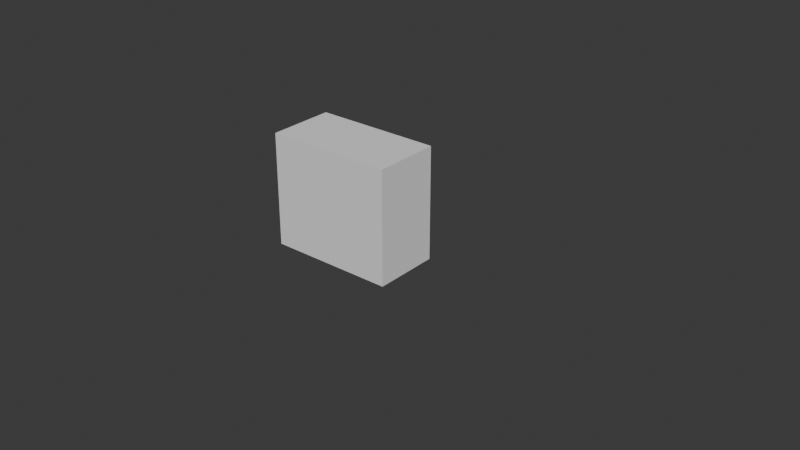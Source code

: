 # Source: hooman.blend  (saved by Blender 4.4.32; exported with 4.5.12 LTS)
import bpy
from mathutils import Matrix  # noqa: F401  (used for matrix-valued properties, if any)

bpy.ops.wm.read_factory_settings(use_empty=True)
scene = bpy.context.scene
scene.name = 'Scene'

# ---- collections
col_collection = bpy.data.collections.new('Collection'); scene.collection.children.link(col_collection)
col_human = bpy.data.collections.new('human'); scene.collection.children.link(col_human)
col_body = bpy.data.collections.new('Body'); col_human.children.link(col_body)

# ---- world
world_world = bpy.data.worlds.new('World'); scene.world = world_world
world_world.use_nodes = True; world_world.node_tree.nodes.clear()
_N = world_world.node_tree.nodes; _L = world_world.node_tree.links
n0 = _N.new('ShaderNodeOutputWorld'); n0.name = 'World Output'; n0.location = (300, 300)
n1 = _N.new('ShaderNodeBackground'); n1.name = 'Background'; n1.location = (10, 300)
n1.inputs[0].default_value = (0.05088, 0.05088, 0.05088, 1.0)
_L.new(n1.outputs[0], n0.inputs[0])
n0.is_active_output = True
world_world.color = (0.05088, 0.05088, 0.05088)
world_world.sun_shadow_jitter_overblur = 0.0

# ---- meshes
me_cube_001 = bpy.data.meshes.new('Cube.001')
me_cube_001.from_pydata([(-1.0, -1.0, -1.0), (-1.0, -1.0, 1.0), (-1.0, 4.0, -1.0), (-1.0, 4.0, 1.0), (1.0, -1.0, -1.0), (1.0, -1.0, 1.0), (1.0, 4.0, -1.0), (1.0, 4.0, 1.0)], [], [(0, 1, 3, 2), (2, 3, 7, 6), (6, 7, 5, 4), (4, 5, 1, 0), (2, 6, 4, 0), (7, 3, 1, 5)])
_uv = me_cube_001.uv_layers.new(name='UVMap')
_uv.uv.foreach_set('vector', [0.375, 0.0, 0.625, 0.0, 0.625, 0.25, 0.375, 0.25, 0.375, 0.25, 0.625, 0.25, 0.625, 0.5, 0.375, 0.5, 0.375, 0.5, 0.625, 0.5, 0.625, 0.75, 0.375, 0.75, 0.375, 0.75, 0.625, 0.75, 0.625, 1.0, 0.375, 1.0, 0.125, 0.5, 0.375, 0.5, 0.375, 0.75, 0.125, 0.75, 0.625, 0.5, 0.875, 0.5, 0.875, 0.75, 0.625, 0.75])
me_cube_001.update()
me_cube_008 = bpy.data.meshes.new('Cube.008')
me_cube_008.from_pydata([(-1.0, -1.0, -1.0), (-1.0, -1.0, 1.0), (-1.0, 4.0, -1.0), (-1.0, 4.0, 1.0), (1.0, -1.0, -1.0), (1.0, -1.0, 1.0), (1.0, 4.0, -1.0), (1.0, 4.0, 1.0)], [], [(0, 1, 3, 2), (2, 3, 7, 6), (6, 7, 5, 4), (4, 5, 1, 0), (2, 6, 4, 0), (7, 3, 1, 5)])
_uv = me_cube_008.uv_layers.new(name='UVMap')
_uv.uv.foreach_set('vector', [0.375, 0.0, 0.625, 0.0, 0.625, 0.25, 0.375, 0.25, 0.375, 0.25, 0.625, 0.25, 0.625, 0.5, 0.375, 0.5, 0.375, 0.5, 0.625, 0.5, 0.625, 0.75, 0.375, 0.75, 0.375, 0.75, 0.625, 0.75, 0.625, 1.0, 0.375, 1.0, 0.125, 0.5, 0.375, 0.5, 0.375, 0.75, 0.125, 0.75, 0.625, 0.5, 0.875, 0.5, 0.875, 0.75, 0.625, 0.75])
me_cube_008.update()
me_cube_010 = bpy.data.meshes.new('Cube.010')
me_cube_010.from_pydata([(-1.0, -1.0, -1.0), (-1.0, -1.0, 1.0), (-1.0, 4.0, -1.0), (-1.0, 4.0, 1.0), (1.0, -1.0, -1.0), (1.0, -1.0, 1.0), (1.0, 4.0, -1.0), (1.0, 4.0, 1.0)], [], [(0, 1, 3, 2), (2, 3, 7, 6), (6, 7, 5, 4), (4, 5, 1, 0), (2, 6, 4, 0), (7, 3, 1, 5)])
_uv = me_cube_010.uv_layers.new(name='UVMap')
_uv.uv.foreach_set('vector', [0.375, 0.0, 0.625, 0.0, 0.625, 0.25, 0.375, 0.25, 0.375, 0.25, 0.625, 0.25, 0.625, 0.5, 0.375, 0.5, 0.375, 0.5, 0.625, 0.5, 0.625, 0.75, 0.375, 0.75, 0.375, 0.75, 0.625, 0.75, 0.625, 1.0, 0.375, 1.0, 0.125, 0.5, 0.375, 0.5, 0.375, 0.75, 0.125, 0.75, 0.625, 0.5, 0.875, 0.5, 0.875, 0.75, 0.625, 0.75])
me_cube_010.update()
me_cube_003 = bpy.data.meshes.new('Cube.003')
me_cube_003.from_pydata([(-1.0, -1.0, -1.0), (-1.0, -1.0, 1.0), (-1.0, 4.0, -1.0), (-1.0, 4.0, 1.0), (1.0, -1.0, -1.0), (1.0, -1.0, 1.0), (1.0, 4.0, -1.0), (1.0, 4.0, 1.0)], [], [(0, 1, 3, 2), (2, 3, 7, 6), (6, 7, 5, 4), (4, 5, 1, 0), (2, 6, 4, 0), (7, 3, 1, 5)])
_uv = me_cube_003.uv_layers.new(name='UVMap')
_uv.uv.foreach_set('vector', [0.375, 0.0, 0.625, 0.0, 0.625, 0.25, 0.375, 0.25, 0.375, 0.25, 0.625, 0.25, 0.625, 0.5, 0.375, 0.5, 0.375, 0.5, 0.625, 0.5, 0.625, 0.75, 0.375, 0.75, 0.375, 0.75, 0.625, 0.75, 0.625, 1.0, 0.375, 1.0, 0.125, 0.5, 0.375, 0.5, 0.375, 0.75, 0.125, 0.75, 0.625, 0.5, 0.875, 0.5, 0.875, 0.75, 0.625, 0.75])
me_cube_003.update()
me_cube_006 = bpy.data.meshes.new('Cube.006')
me_cube_006.from_pydata([(-1.0, -1.0, -1.0), (-1.0, -1.0, 1.0), (-1.0, 1.0, -1.0), (-1.0, 1.0, 1.0), (1.0, -1.0, -1.0), (1.0, -1.0, 1.0), (1.0, 1.0, -1.0), (1.0, 1.0, 1.0)], [], [(0, 1, 3, 2), (2, 3, 7, 6), (6, 7, 5, 4), (4, 5, 1, 0), (2, 6, 4, 0), (7, 3, 1, 5)])
_uv = me_cube_006.uv_layers.new(name='UVMap')
_uv.uv.foreach_set('vector', [0.375, 0.0, 0.625, 0.0, 0.625, 0.25, 0.375, 0.25, 0.375, 0.25, 0.625, 0.25, 0.625, 0.5, 0.375, 0.5, 0.375, 0.5, 0.625, 0.5, 0.625, 0.75, 0.375, 0.75, 0.375, 0.75, 0.625, 0.75, 0.625, 1.0, 0.375, 1.0, 0.125, 0.5, 0.375, 0.5, 0.375, 0.75, 0.125, 0.75, 0.625, 0.5, 0.875, 0.5, 0.875, 0.75, 0.625, 0.75])
me_cube_006.update()
me_cube_002 = bpy.data.meshes.new('Cube.002')
me_cube_002.from_pydata([(-1.0, -1.0, -1.0), (-1.0, -1.0, 1.0), (-1.0, 4.0, -1.0), (-1.0, 4.0, 1.0), (1.0, -1.0, -1.0), (1.0, -1.0, 1.0), (1.0, 4.0, -1.0), (1.0, 4.0, 1.0)], [], [(0, 1, 3, 2), (2, 3, 7, 6), (6, 7, 5, 4), (4, 5, 1, 0), (2, 6, 4, 0), (7, 3, 1, 5)])
_uv = me_cube_002.uv_layers.new(name='UVMap')
_uv.uv.foreach_set('vector', [0.375, 0.0, 0.625, 0.0, 0.625, 0.25, 0.375, 0.25, 0.375, 0.25, 0.625, 0.25, 0.625, 0.5, 0.375, 0.5, 0.375, 0.5, 0.625, 0.5, 0.625, 0.75, 0.375, 0.75, 0.375, 0.75, 0.625, 0.75, 0.625, 1.0, 0.375, 1.0, 0.125, 0.5, 0.375, 0.5, 0.375, 0.75, 0.125, 0.75, 0.625, 0.5, 0.875, 0.5, 0.875, 0.75, 0.625, 0.75])
me_cube_002.update()
me_cube_009 = bpy.data.meshes.new('Cube.009')
me_cube_009.from_pydata([(-1.0, -1.0, -1.0), (-1.0, -1.0, 1.0), (-1.0, 4.0, -1.0), (-1.0, 4.0, 1.0), (1.0, -1.0, -1.0), (1.0, -1.0, 1.0), (1.0, 4.0, -1.0), (1.0, 4.0, 1.0)], [], [(0, 1, 3, 2), (2, 3, 7, 6), (6, 7, 5, 4), (4, 5, 1, 0), (2, 6, 4, 0), (7, 3, 1, 5)])
_uv = me_cube_009.uv_layers.new(name='UVMap')
_uv.uv.foreach_set('vector', [0.375, 0.0, 0.625, 0.0, 0.625, 0.25, 0.375, 0.25, 0.375, 0.25, 0.625, 0.25, 0.625, 0.5, 0.375, 0.5, 0.375, 0.5, 0.625, 0.5, 0.625, 0.75, 0.375, 0.75, 0.375, 0.75, 0.625, 0.75, 0.625, 1.0, 0.375, 1.0, 0.125, 0.5, 0.375, 0.5, 0.375, 0.75, 0.125, 0.75, 0.625, 0.5, 0.875, 0.5, 0.875, 0.75, 0.625, 0.75])
me_cube_009.update()
me_cube_011 = bpy.data.meshes.new('Cube.011')
me_cube_011.from_pydata([(-1.0, -1.0, -1.0), (-1.0, -1.0, 1.0), (-1.0, 4.0, -1.0), (-1.0, 4.0, 1.0), (1.0, -1.0, -1.0), (1.0, -1.0, 1.0), (1.0, 4.0, -1.0), (1.0, 4.0, 1.0)], [], [(0, 1, 3, 2), (2, 3, 7, 6), (6, 7, 5, 4), (4, 5, 1, 0), (2, 6, 4, 0), (7, 3, 1, 5)])
_uv = me_cube_011.uv_layers.new(name='UVMap')
_uv.uv.foreach_set('vector', [0.375, 0.0, 0.625, 0.0, 0.625, 0.25, 0.375, 0.25, 0.375, 0.25, 0.625, 0.25, 0.625, 0.5, 0.375, 0.5, 0.375, 0.5, 0.625, 0.5, 0.625, 0.75, 0.375, 0.75, 0.375, 0.75, 0.625, 0.75, 0.625, 1.0, 0.375, 1.0, 0.125, 0.5, 0.375, 0.5, 0.375, 0.75, 0.125, 0.75, 0.625, 0.5, 0.875, 0.5, 0.875, 0.75, 0.625, 0.75])
me_cube_011.update()
me_cube_004 = bpy.data.meshes.new('Cube.004')
me_cube_004.from_pydata([(-1.0, -1.0, -1.0), (-1.0, -1.0, 1.0), (-1.0, 4.0, -1.0), (-1.0, 4.0, 1.0), (1.0, -1.0, -1.0), (1.0, -1.0, 1.0), (1.0, 4.0, -1.0), (1.0, 4.0, 1.0)], [], [(0, 1, 3, 2), (2, 3, 7, 6), (6, 7, 5, 4), (4, 5, 1, 0), (2, 6, 4, 0), (7, 3, 1, 5)])
_uv = me_cube_004.uv_layers.new(name='UVMap')
_uv.uv.foreach_set('vector', [0.375, 0.0, 0.625, 0.0, 0.625, 0.25, 0.375, 0.25, 0.375, 0.25, 0.625, 0.25, 0.625, 0.5, 0.375, 0.5, 0.375, 0.5, 0.625, 0.5, 0.625, 0.75, 0.375, 0.75, 0.375, 0.75, 0.625, 0.75, 0.625, 1.0, 0.375, 1.0, 0.125, 0.5, 0.375, 0.5, 0.375, 0.75, 0.125, 0.75, 0.625, 0.5, 0.875, 0.5, 0.875, 0.75, 0.625, 0.75])
me_cube_004.update()
me_cube_005 = bpy.data.meshes.new('Cube.005')
me_cube_005.from_pydata([(-1.0, -1.0, -1.0), (-1.0, -1.0, 1.0), (-1.0, 1.0, -1.0), (-1.0, 1.0, 1.0), (1.0, -1.0, -1.0), (1.0, -1.0, 1.0), (1.0, 1.0, -1.0), (1.0, 1.0, 1.0)], [], [(0, 1, 3, 2), (2, 3, 7, 6), (6, 7, 5, 4), (4, 5, 1, 0), (2, 6, 4, 0), (7, 3, 1, 5)])
_uv = me_cube_005.uv_layers.new(name='UVMap')
_uv.uv.foreach_set('vector', [0.375, 0.0, 0.625, 0.0, 0.625, 0.25, 0.375, 0.25, 0.375, 0.25, 0.625, 0.25, 0.625, 0.5, 0.375, 0.5, 0.375, 0.5, 0.625, 0.5, 0.625, 0.75, 0.375, 0.75, 0.375, 0.75, 0.625, 0.75, 0.625, 1.0, 0.375, 1.0, 0.125, 0.5, 0.375, 0.5, 0.375, 0.75, 0.125, 0.75, 0.625, 0.5, 0.875, 0.5, 0.875, 0.75, 0.625, 0.75])
me_cube_005.update()
arm_armature_003 = bpy.data.armatures.new('Armature.003')  # bones are not reproduced

# ---- objects
ob_armature = bpy.data.objects.new('Armature', arm_armature_003)
ob_arm_l = bpy.data.objects.new('arm.L', me_cube_001)
ob_arm_l_001 = bpy.data.objects.new('arm.L.001', me_cube_008)
ob_arm_l_002 = bpy.data.objects.new('arm.L.002', me_cube_010)
ob_arm_r = bpy.data.objects.new('arm.R', me_cube_003)
ob_cube = bpy.data.objects.new('Cube', me_cube_006)
ob_forearm_l = bpy.data.objects.new('Forearm.L', me_cube_002)
ob_forearm_l_001 = bpy.data.objects.new('Forearm.L.001', me_cube_009)
ob_forearm_l_002 = bpy.data.objects.new('Forearm.L.002', me_cube_011)
ob_forearm_r = bpy.data.objects.new('Forearm.R', me_cube_004)
ob_head = bpy.data.objects.new('Head', me_cube_005)

# ---- transforms, parenting, visibility, modifiers, constraints
ob_armature.location = (0.0, 0.0, 0.0)
ob_armature.rotation_euler = (0.0, -0.0, -1.571)
ob_armature.scale = (3.1, 3.1, 3.1)
ob_armature.show_in_front = True
ob_arm_l.parent = ob_armature
ob_arm_l.matrix_parent_inverse = Matrix(((0.3226, 1.352e-17, 1.093e-19, -2.506e-16), (1.395e-14, 0.3225, 0.005218, -2.578), (1.291e-14, -0.005218, 0.3225, -1.425), (-0.0, -0.0, -0.0, 1.0)))
ob_arm_l.location = (0.04319, 3.946, 4.513)
ob_arm_l.scale = (-1.0, 1.0, 1.0)
ob_arm_l_001.parent = ob_armature
ob_arm_l_001.matrix_parent_inverse = Matrix(((0.3226, 7.691e-08, 3.627e-10, 1.39e-07), (2.981e-17, 0.001521, -0.3226, -2.068), (-7.691e-08, 0.3226, 0.001521, 0.5829), (-0.0, -0.0, -0.0, 1.0)))
ob_arm_l_001.location = (0.04319, -1.905, -2.49)
ob_arm_l_001.rotation_euler = (-1.571, -2.22e-16, 2.22e-16)
ob_arm_l_001.scale = (-1.0, 1.0, 1.0)
ob_arm_l_002.parent = ob_armature
ob_arm_l_002.matrix_parent_inverse = Matrix(((0.3226, 7.691e-08, 3.627e-10, -1.379e-07), (2.981e-17, 0.001521, -0.3226, -2.106), (-7.691e-08, 0.3226, 0.001521, -0.5782), (-0.0, -0.0, -0.0, 1.0)))
ob_arm_l_002.location = (0.04319, 1.903, -2.49)
ob_arm_l_002.rotation_euler = (-1.571, -2.22e-16, 2.22e-16)
ob_arm_l_002.scale = (-1.0, 1.0, 1.0)
ob_arm_r.parent = ob_armature
ob_arm_r.matrix_parent_inverse = Matrix(((-1.411e-08, -6.009e-10, 0.3226, -1.532), (-3.727e-10, -0.3226, 7.571e-08, -4.152), (0.3226, -1.275e-17, 1.41e-08, -6.698e-08), (0.0, 0.0, -0.0, 1.0)))
ob_arm_r.location = (0.0354, -12.14, 4.509)
ob_arm_r.scale = (-1.0, 1.0, 1.0)
ob_cube.parent = ob_armature
ob_cube.matrix_parent_inverse = Matrix(((0.3226, -0.0, 0.0, -0.0), (-0.0, 0.0, 0.3226, -1.645), (0.0, -0.3226, 0.0, -0.0), (0.0, 0.0, -0.0, 1.0)))
ob_cube.location = (0.0, 0.0, 2.0)
ob_cube.scale = (1.8, 3.06, 3.42)
ob_forearm_l.parent = ob_armature
ob_forearm_l.matrix_parent_inverse = Matrix(((0.3226, 1.334e-25, -7.207e-33, -1.43e-16), (1.375e-14, 0.3226, -1.742e-08, -4.167), (1.314e-14, 5.433e-39, 0.3226, -1.467), (-0.0, -0.0, -0.0, 1.0)))
ob_forearm_l.location = (0.04319, 8.946, 4.513)
ob_forearm_l.scale = (-1.0, 1.0, 1.0)
ob_forearm_l_001.parent = ob_armature
ob_forearm_l_001.matrix_parent_inverse = Matrix(((0.3226, 7.691e-08, 0.0, 1.367e-07), (3.663e-17, 8.733e-24, -0.3226, -3.619), (-7.691e-08, 0.3226, 0.0, 0.5732), (-0.0, -0.0, -0.0, 1.0)))
ob_forearm_l_001.location = (0.04319, -1.905, -7.49)
ob_forearm_l_001.rotation_euler = (-1.571, -2.22e-16, 2.22e-16)
ob_forearm_l_001.scale = (-1.0, 1.0, 1.0)
ob_forearm_l_002.parent = ob_armature
ob_forearm_l_002.matrix_parent_inverse = Matrix(((0.3226, 7.691e-08, 0.0, -1.402e-07), (3.663e-17, 8.733e-24, -0.3226, -3.651), (-7.691e-08, 0.3226, 0.0, -0.5881), (-0.0, -0.0, -0.0, 1.0)))
ob_forearm_l_002.location = (0.04319, 1.903, -7.49)
ob_forearm_l_002.rotation_euler = (-1.571, -2.22e-16, 2.22e-16)
ob_forearm_l_002.scale = (-1.0, 1.0, 1.0)
ob_forearm_r.parent = ob_armature
ob_forearm_r.matrix_parent_inverse = Matrix(((0.3226, 1.352e-17, 1.671e-15, -7.99e-15), (-1.355e-14, -0.3225, 0.005218, -2.563), (-1.169e-14, -0.005218, -0.3225, 1.491), (-0.0, 0.0, 0.0, 1.0)))
ob_forearm_r.location = (0.0354, -7.136, 4.509)
ob_forearm_r.scale = (-1.0, 1.0, 1.0)
ob_head.parent = ob_armature
ob_head.matrix_parent_inverse = Matrix(((0.3226, 1.303e-28, -0.0, 1.11e-16), (1.314e-14, -5.498e-08, 0.3226, -2.613), (-1.375e-14, -0.3226, 0.0, -3.584e-14), (-0.0, 0.0, -0.0, 1.0)))
ob_head.location = (0.0, 0.0, 6.937)
ob_head.scale = (1.374, 1.374, 1.374)

# ---- collection membership
col_human.objects.link(ob_armature)
col_body.objects.link(ob_arm_l)
col_body.objects.link(ob_arm_l_001)
col_body.objects.link(ob_arm_l_002)
col_body.objects.link(ob_arm_r)
col_body.objects.link(ob_cube)
col_body.objects.link(ob_forearm_l)
col_body.objects.link(ob_forearm_l_001)
col_body.objects.link(ob_forearm_l_002)
col_body.objects.link(ob_forearm_r)
col_body.objects.link(ob_head)

# ---- scene / render settings (as saved in the file)
scene.frame_start = 1; scene.frame_end = 250; scene.frame_set(49)
scene.render.engine = 'BLENDER_EEVEE_NEXT'
bpy.context.view_layer.update()

# ---- added for rendering (the .blend has no active camera and no usable light): camera, sun
cam_auto = bpy.data.cameras.new('AutoCamera')
cam_auto.lens = 50.0
cam_auto.sensor_width = 36.0
cam_auto.clip_end = 1000.0
ob_auto_camera = bpy.data.objects.new('AutoCamera', cam_auto)
scene.collection.objects.link(ob_auto_camera)
ob_auto_camera.location = (30.3857, -36.577, 23.7952)
ob_auto_camera.rotation_euler = (1.09748, -7.21219e-08, 0.694738)
scene.camera = ob_auto_camera
light_auto_sun = bpy.data.lights.new('AutoSun', 'SUN')
light_auto_sun.energy = 3.0
light_auto_sun.angle = 0.0523599
ob_auto_sun = bpy.data.objects.new('AutoSun', light_auto_sun)
scene.collection.objects.link(ob_auto_sun)
ob_auto_sun.rotation_euler = (0.872665, 0.174533, 0.523599)
bpy.context.view_layer.update()
